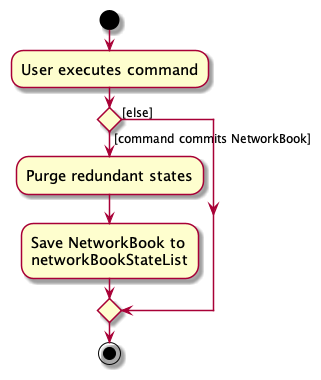

The diagram above was rendered by PlantUML. Its source (embedded in the PNG):
@startuml
skin rose
skinparam ActivityFontSize 15
skinparam ArrowFontSize 12
start
:User executes command;

'Since the beta syntax does not support placing the condition outside the
'diamond we place it as the true branch instead.

if () then ([command commits NetworkBook])
    :Purge redundant states;
    :Save NetworkBook to
    networkBookStateList;
else ([else])
endif
stop
@enduml